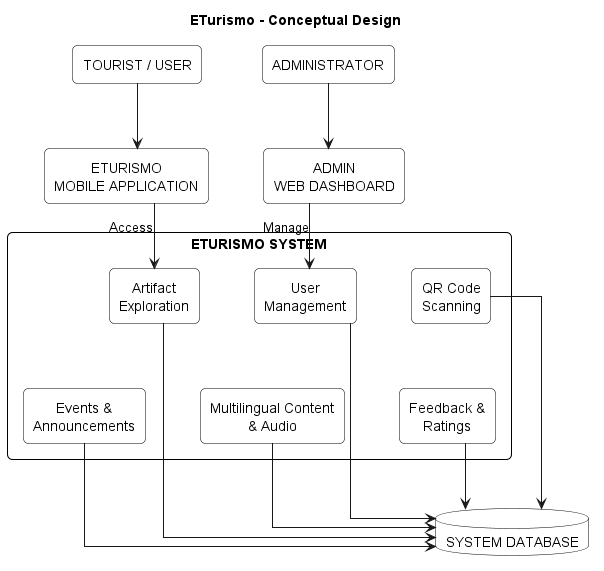

The diagram above was rendered by PlantUML. Its source (embedded in the PNG):
@startuml
title ETurismo - Conceptual Design

top to bottom direction

skinparam shadowing false
skinparam defaultTextAlignment center
skinparam nodesep 55
skinparam ranksep 65
skinparam linetype ortho

skinparam rectangle {
    BackgroundColor white
    BorderColor black
    RoundCorner 10
}

skinparam database {
    BackgroundColor white
    BorderColor black
}

' =====================================
' USERS
' =====================================

rectangle "TOURIST / USER" as User
rectangle "ADMINISTRATOR" as Admin

User -[hidden]right-> Admin


' =====================================
' ACCESS PLATFORM
' =====================================

rectangle "ETURISMO\nMOBILE APPLICATION" as Mobile
rectangle "ADMIN\nWEB DASHBOARD" as Dashboard

Mobile -[hidden]right-> Dashboard

User --> Mobile
Admin --> Dashboard


' =====================================
' ETURISMO
' =====================================

rectangle "ETURISMO SYSTEM" {

    rectangle "User\nManagement" as F1

    rectangle "Artifact\nExploration" as F2

    rectangle "QR Code\nScanning" as F3

    rectangle "Multilingual Content\n& Audio" as F4

    rectangle "Events &\nAnnouncements" as F5

    rectangle "Feedback &\nRatings" as F6


    ' Alignment
    F1 -[hidden]right-> F2
    F2 -[hidden]right-> F3

    F4 -[hidden]right-> F5
    F5 -[hidden]right-> F6

    F1 -[hidden]down-> F4
    F2 -[hidden]down-> F5
    F3 -[hidden]down-> F6
}


' =====================================
' ACCESS TO SYSTEM
' =====================================

Mobile --> F2 : Access
Dashboard --> F1 : Manage


' =====================================
' DATABASE
' =====================================

database "SYSTEM DATABASE" as DB

F1 --> DB
F2 --> DB
F3 --> DB
F4 --> DB
F5 --> DB
F6 --> DB

@enduml